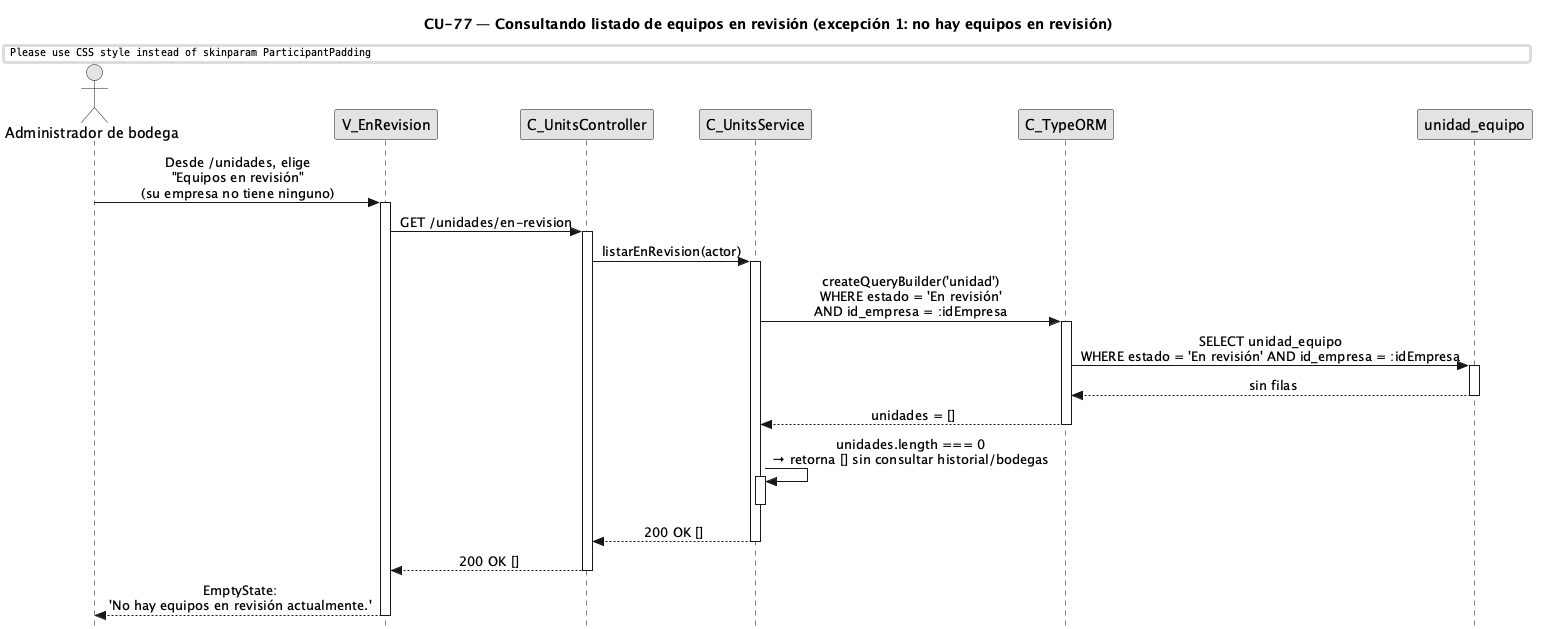

The diagram above was rendered by PlantUML. Its source (embedded in the PNG):
@startuml CU77-exc-sin-resultados
title CU-77 — Consultando listado de equipos en revisión (excepción 1: no hay equipos en revisión)

skinparam style strictuml
skinparam monochrome true
skinparam shadowing false
skinparam sequenceMessageAlign center
skinparam ParticipantPadding 35
skinparam ActorPadding 15
skinparam sequence {
  MessageAlign center
  LifeLineBorderColor black
}
hide footbox

actor "Administrador de bodega" as user
participant "V_EnRevision" as view
participant "C_UnitsController" as ctrl
participant "C_UnitsService" as svc
participant "C_TypeORM" as orm
participant "unidad_equipo" as uent

user -> view : Desde /unidades, elige\n"Equipos en revisión"\n(su empresa no tiene ninguno)
activate view

view -> ctrl : GET /unidades/en-revision
activate ctrl

ctrl -> svc : listarEnRevision(actor)
activate svc

svc -> orm : createQueryBuilder('unidad')\nWHERE estado = 'En revisión'\nAND id_empresa = :idEmpresa
activate orm
orm -> uent : SELECT unidad_equipo\nWHERE estado = 'En revisión' AND id_empresa = :idEmpresa
activate uent
uent --> orm : sin filas
deactivate uent
orm --> svc : unidades = []
deactivate orm

svc -> svc : unidades.length === 0\n→ retorna [] sin consultar historial/bodegas
activate svc
deactivate svc

svc --> ctrl : 200 OK []
deactivate svc

ctrl --> view : 200 OK []
deactivate ctrl

view --> user : EmptyState:\n'No hay equipos en revisión actualmente.'
deactivate view

@enduml